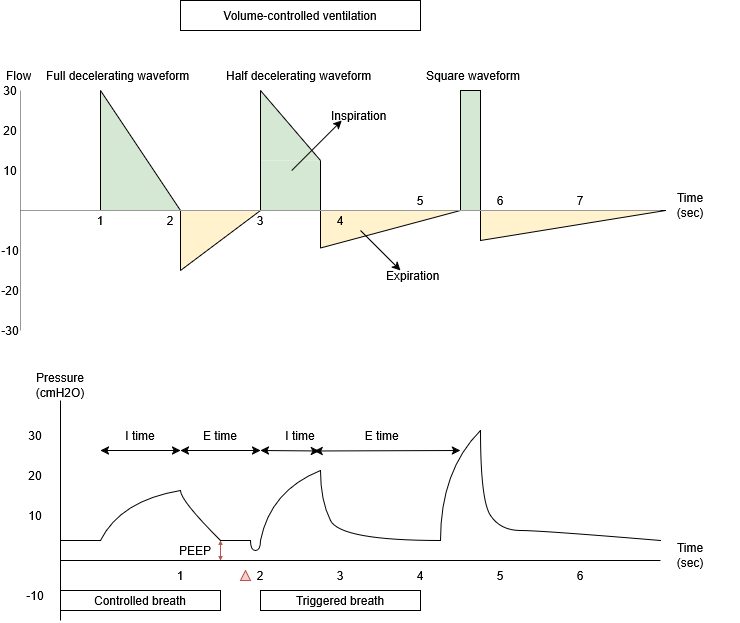

The diagram above was exported from draw.io. Its source (the exported page's mxGraphModel, read from the mxfile embedded in the PNG):
<mxGraphModel dx="1178" dy="649" grid="1" gridSize="10" guides="1" tooltips="1" connect="1" arrows="1" fold="1" page="1" pageScale="1" pageWidth="850" pageHeight="1100" math="0" shadow="0">
  <root>
    <mxCell id="0" />
    <mxCell id="1" parent="0" />
    <mxCell id="91jLKgAVmDz0i8wqKFBA-48" parent="1" style="verticalLabelPosition=bottom;verticalAlign=top;html=1;shape=mxgraph.basic.obtuse_triangle;dx=0;fillColor=#FFF2CC;strokeColor=none;rotation=90;" value="" vertex="1">
      <mxGeometry height="140" width="37.5" x="471.25" y="188.75" as="geometry" />
    </mxCell>
    <mxCell id="91jLKgAVmDz0i8wqKFBA-45" parent="1" style="verticalLabelPosition=bottom;verticalAlign=top;html=1;shape=mxgraph.basic.obtuse_triangle;dx=0;fillColor=#d5e8d4;strokeColor=none;" value="" vertex="1">
      <mxGeometry height="70" width="60" x="360" y="120" as="geometry" />
    </mxCell>
    <mxCell id="91jLKgAVmDz0i8wqKFBA-38" parent="1" style="verticalLabelPosition=bottom;verticalAlign=top;html=1;shape=mxgraph.basic.obtuse_triangle;dx=0;fillColor=#FFF2CC;strokeColor=none;rotation=90;" value="" vertex="1">
      <mxGeometry height="80" width="60" x="290" y="230" as="geometry" />
    </mxCell>
    <mxCell id="91jLKgAVmDz0i8wqKFBA-2" parent="1" style="whiteSpace=wrap;html=1;" value="&lt;div&gt;Volume-controlled ventilation&lt;/div&gt;" vertex="1">
      <mxGeometry height="30" width="240" x="280" y="30" as="geometry" />
    </mxCell>
    <mxCell id="91jLKgAVmDz0i8wqKFBA-3" edge="1" parent="1" style="endArrow=none;html=1;rounded=0;strokeColor=#999999;" value="">
      <mxGeometry height="50" relative="1" width="50" as="geometry">
        <mxPoint x="120" y="360" as="sourcePoint" />
        <mxPoint x="120" y="120" as="targetPoint" />
      </mxGeometry>
    </mxCell>
    <mxCell id="91jLKgAVmDz0i8wqKFBA-5" parent="1" style="text;strokeColor=none;fillColor=none;align=left;verticalAlign=middle;spacingLeft=4;spacingRight=4;overflow=hidden;points=[[0,0.5],[1,0.5]];portConstraint=eastwest;rotatable=0;whiteSpace=wrap;html=1;" value="Flow" vertex="1">
      <mxGeometry height="30" width="80" x="100" y="90" as="geometry" />
    </mxCell>
    <mxCell id="91jLKgAVmDz0i8wqKFBA-6" parent="1" style="text;strokeColor=none;fillColor=none;align=left;verticalAlign=middle;spacingLeft=4;spacingRight=4;overflow=hidden;points=[[0,0.5],[1,0.5]];portConstraint=eastwest;rotatable=0;whiteSpace=wrap;html=1;" value="Full decelerating waveform" vertex="1">
      <mxGeometry height="30" width="160" x="140" y="90" as="geometry" />
    </mxCell>
    <mxCell id="91jLKgAVmDz0i8wqKFBA-7" parent="1" style="text;html=1;whiteSpace=wrap;strokeColor=none;fillColor=none;align=center;verticalAlign=middle;rounded=0;" value="10" vertex="1">
      <mxGeometry height="20" width="20" x="100" y="190" as="geometry" />
    </mxCell>
    <mxCell id="91jLKgAVmDz0i8wqKFBA-8" parent="1" style="text;html=1;whiteSpace=wrap;strokeColor=none;fillColor=none;align=center;verticalAlign=middle;rounded=0;" value="20" vertex="1">
      <mxGeometry height="20" width="20" x="100" y="150" as="geometry" />
    </mxCell>
    <mxCell id="91jLKgAVmDz0i8wqKFBA-9" parent="1" style="text;html=1;whiteSpace=wrap;strokeColor=none;fillColor=none;align=center;verticalAlign=middle;rounded=0;" value="30" vertex="1">
      <mxGeometry height="20" width="20" x="100" y="110" as="geometry" />
    </mxCell>
    <mxCell id="91jLKgAVmDz0i8wqKFBA-10" parent="1" style="text;html=1;whiteSpace=wrap;strokeColor=none;fillColor=none;align=center;verticalAlign=middle;rounded=0;" value="-10" vertex="1">
      <mxGeometry height="20" width="20" x="100" y="270" as="geometry" />
    </mxCell>
    <mxCell id="91jLKgAVmDz0i8wqKFBA-11" parent="1" style="text;html=1;whiteSpace=wrap;strokeColor=none;fillColor=none;align=center;verticalAlign=middle;rounded=0;" value="-20" vertex="1">
      <mxGeometry height="20" width="20" x="100" y="310" as="geometry" />
    </mxCell>
    <mxCell id="91jLKgAVmDz0i8wqKFBA-51" parent="1" style="verticalLabelPosition=bottom;verticalAlign=top;html=1;shape=mxgraph.basic.obtuse_triangle;dx=0;fillColor=#FFF2CC;strokeColor=default;rotation=90;" value="" vertex="1">
      <mxGeometry height="185" width="30" x="657.5" y="162.5" as="geometry" />
    </mxCell>
    <mxCell id="91jLKgAVmDz0i8wqKFBA-12" parent="1" style="text;html=1;whiteSpace=wrap;strokeColor=none;fillColor=none;align=center;verticalAlign=middle;rounded=0;" value="1" vertex="1">
      <mxGeometry height="20" width="20" x="190" y="240" as="geometry" />
    </mxCell>
    <mxCell id="91jLKgAVmDz0i8wqKFBA-13" parent="1" style="text;html=1;whiteSpace=wrap;strokeColor=none;fillColor=none;align=center;verticalAlign=middle;rounded=0;" value="2" vertex="1">
      <mxGeometry height="20" width="20" x="260" y="240" as="geometry" />
    </mxCell>
    <mxCell id="91jLKgAVmDz0i8wqKFBA-14" parent="1" style="text;html=1;whiteSpace=wrap;strokeColor=none;fillColor=none;align=center;verticalAlign=middle;rounded=0;" value="3" vertex="1">
      <mxGeometry height="20" width="20" x="350" y="240" as="geometry" />
    </mxCell>
    <mxCell id="91jLKgAVmDz0i8wqKFBA-15" parent="1" style="text;html=1;whiteSpace=wrap;strokeColor=none;fillColor=none;align=center;verticalAlign=middle;rounded=0;" value="4" vertex="1">
      <mxGeometry height="20" width="20" x="430" y="240" as="geometry" />
    </mxCell>
    <mxCell id="91jLKgAVmDz0i8wqKFBA-16" parent="1" style="text;html=1;whiteSpace=wrap;strokeColor=none;fillColor=none;align=center;verticalAlign=middle;rounded=0;" value="5" vertex="1">
      <mxGeometry height="20" width="20" x="510" y="220" as="geometry" />
    </mxCell>
    <mxCell id="91jLKgAVmDz0i8wqKFBA-17" parent="1" style="text;html=1;whiteSpace=wrap;strokeColor=none;fillColor=none;align=center;verticalAlign=middle;rounded=0;" value="6" vertex="1">
      <mxGeometry height="20" width="20" x="590" y="220" as="geometry" />
    </mxCell>
    <mxCell id="91jLKgAVmDz0i8wqKFBA-18" edge="1" parent="1" style="endArrow=none;html=1;rounded=0;entryX=0.5;entryY=0;entryDx=0;entryDy=0;" target="91jLKgAVmDz0i8wqKFBA-12" value="">
      <mxGeometry height="50" relative="1" width="50" as="geometry">
        <mxPoint x="120" y="240" as="sourcePoint" />
        <mxPoint x="170" y="190" as="targetPoint" />
      </mxGeometry>
    </mxCell>
    <mxCell id="91jLKgAVmDz0i8wqKFBA-28" parent="1" style="verticalLabelPosition=bottom;verticalAlign=top;html=1;shape=mxgraph.basic.obtuse_triangle;dx=0;fillColor=#d5e8d4;strokeColor=none;" value="" vertex="1">
      <mxGeometry height="120" width="80" x="200" y="120" as="geometry" />
    </mxCell>
    <mxCell id="91jLKgAVmDz0i8wqKFBA-25" edge="1" parent="1" source="91jLKgAVmDz0i8wqKFBA-38" style="endArrow=none;html=1;rounded=0;exitX=1;exitY=1;exitDx=0;exitDy=0;exitPerimeter=0;" value="">
      <mxGeometry height="50" relative="1" width="50" as="geometry">
        <mxPoint x="280" y="280" as="sourcePoint" />
        <mxPoint x="280" y="240" as="targetPoint" />
      </mxGeometry>
    </mxCell>
    <mxCell id="91jLKgAVmDz0i8wqKFBA-32" edge="1" parent="1" style="endArrow=none;html=1;rounded=0;" value="">
      <mxGeometry height="50" relative="1" width="50" as="geometry">
        <mxPoint x="200" y="240" as="sourcePoint" />
        <mxPoint x="200" y="120" as="targetPoint" />
      </mxGeometry>
    </mxCell>
    <mxCell id="91jLKgAVmDz0i8wqKFBA-33" edge="1" parent="1" source="91jLKgAVmDz0i8wqKFBA-13" style="endArrow=none;html=1;rounded=0;exitX=1;exitY=0;exitDx=0;exitDy=0;" value="">
      <mxGeometry height="50" relative="1" width="50" as="geometry">
        <mxPoint x="220" y="260" as="sourcePoint" />
        <mxPoint x="200" y="120" as="targetPoint" />
      </mxGeometry>
    </mxCell>
    <mxCell id="91jLKgAVmDz0i8wqKFBA-34" parent="1" style="text;html=1;whiteSpace=wrap;strokeColor=none;fillColor=none;align=center;verticalAlign=middle;rounded=0;" value="-30" vertex="1">
      <mxGeometry height="20" width="20" x="100" y="350" as="geometry" />
    </mxCell>
    <mxCell id="91jLKgAVmDz0i8wqKFBA-39" edge="1" parent="1" style="endArrow=none;html=1;rounded=0;entryX=1;entryY=1;entryDx=0;entryDy=0;entryPerimeter=0;" target="91jLKgAVmDz0i8wqKFBA-38" value="">
      <mxGeometry height="50" relative="1" width="50" as="geometry">
        <mxPoint x="360" y="240" as="sourcePoint" />
        <mxPoint x="280" y="280" as="targetPoint" />
      </mxGeometry>
    </mxCell>
    <mxCell id="91jLKgAVmDz0i8wqKFBA-47" parent="1" style="rounded=0;whiteSpace=wrap;html=1;strokeColor=none;fillColor=#d5e8d4;" value="" vertex="1">
      <mxGeometry height="50" width="60" x="360" y="190" as="geometry" />
    </mxCell>
    <mxCell id="91jLKgAVmDz0i8wqKFBA-40" edge="1" parent="1" style="endArrow=none;html=1;rounded=0;" value="">
      <mxGeometry height="50" relative="1" width="50" as="geometry">
        <mxPoint x="360" y="240" as="sourcePoint" />
        <mxPoint x="360" y="120" as="targetPoint" />
      </mxGeometry>
    </mxCell>
    <mxCell id="91jLKgAVmDz0i8wqKFBA-41" edge="1" parent="1" style="endArrow=none;html=1;rounded=0;" value="">
      <mxGeometry height="50" relative="1" width="50" as="geometry">
        <mxPoint x="420" y="190" as="sourcePoint" />
        <mxPoint x="360" y="120" as="targetPoint" />
      </mxGeometry>
    </mxCell>
    <mxCell id="91jLKgAVmDz0i8wqKFBA-42" edge="1" parent="1" source="91jLKgAVmDz0i8wqKFBA-48" style="endArrow=none;html=1;rounded=0;exitX=1;exitY=1;exitDx=0;exitDy=0;exitPerimeter=0;" value="">
      <mxGeometry height="50" relative="1" width="50" as="geometry">
        <mxPoint x="410" y="280" as="sourcePoint" />
        <mxPoint x="420" y="190" as="targetPoint" />
      </mxGeometry>
    </mxCell>
    <mxCell id="91jLKgAVmDz0i8wqKFBA-43" edge="1" parent="1" source="91jLKgAVmDz0i8wqKFBA-48" style="endArrow=none;html=1;rounded=0;exitX=1;exitY=1;exitDx=0;exitDy=0;exitPerimeter=0;" value="">
      <mxGeometry height="50" relative="1" width="50" as="geometry">
        <mxPoint x="420" y="280" as="sourcePoint" />
        <mxPoint x="560" y="240" as="targetPoint" />
      </mxGeometry>
    </mxCell>
    <mxCell id="91jLKgAVmDz0i8wqKFBA-50" parent="1" style="rounded=0;whiteSpace=wrap;html=1;strokeColor=default;fillColor=#d5e8d4;" value="" vertex="1">
      <mxGeometry height="120" width="20" x="560" y="120" as="geometry" />
    </mxCell>
    <mxCell id="91jLKgAVmDz0i8wqKFBA-4" edge="1" parent="1" style="endArrow=none;html=1;rounded=0;fontColor=#000000;strokeColor=#999999;" value="">
      <mxGeometry height="50" relative="1" width="50" as="geometry">
        <mxPoint x="120" y="240" as="sourcePoint" />
        <mxPoint x="760" y="240" as="targetPoint" />
      </mxGeometry>
    </mxCell>
    <mxCell id="91jLKgAVmDz0i8wqKFBA-52" parent="1" style="text;html=1;whiteSpace=wrap;strokeColor=none;fillColor=none;align=center;verticalAlign=middle;rounded=0;" value="7" vertex="1">
      <mxGeometry height="20" width="20" x="670" y="220" as="geometry" />
    </mxCell>
    <mxCell id="91jLKgAVmDz0i8wqKFBA-53" parent="1" style="text;strokeColor=none;fillColor=none;align=left;verticalAlign=middle;spacingLeft=4;spacingRight=4;overflow=hidden;points=[[0,0.5],[1,0.5]];portConstraint=eastwest;rotatable=0;whiteSpace=wrap;html=1;" value="Half decelerating waveform" vertex="1">
      <mxGeometry height="30" width="160" x="320" y="90" as="geometry" />
    </mxCell>
    <mxCell id="91jLKgAVmDz0i8wqKFBA-54" parent="1" style="text;strokeColor=none;fillColor=none;align=left;verticalAlign=middle;spacingLeft=4;spacingRight=4;overflow=hidden;points=[[0,0.5],[1,0.5]];portConstraint=eastwest;rotatable=0;whiteSpace=wrap;html=1;" value="Square waveform" vertex="1">
      <mxGeometry height="30" width="160" x="520" y="90" as="geometry" />
    </mxCell>
    <mxCell id="91jLKgAVmDz0i8wqKFBA-55" edge="1" parent="1" style="endArrow=none;html=1;rounded=0;" value="">
      <mxGeometry height="50" relative="1" width="50" as="geometry">
        <mxPoint x="160" y="650" as="sourcePoint" />
        <mxPoint x="160" y="430" as="targetPoint" />
      </mxGeometry>
    </mxCell>
    <mxCell id="91jLKgAVmDz0i8wqKFBA-56" edge="1" parent="1" style="endArrow=none;html=1;rounded=0;" value="">
      <mxGeometry height="50" relative="1" width="50" as="geometry">
        <mxPoint x="160" y="590" as="sourcePoint" />
        <mxPoint x="760" y="590" as="targetPoint" />
      </mxGeometry>
    </mxCell>
    <mxCell id="91jLKgAVmDz0i8wqKFBA-58" edge="1" parent="1" style="curved=1;endArrow=none;html=1;rounded=0;endFill=0;" value="">
      <mxGeometry height="50" relative="1" width="50" as="geometry">
        <Array as="points">
          <mxPoint x="220" y="530" />
        </Array>
        <mxPoint x="200" y="570" as="sourcePoint" />
        <mxPoint x="280" y="520" as="targetPoint" />
      </mxGeometry>
    </mxCell>
    <mxCell id="91jLKgAVmDz0i8wqKFBA-59" parent="1" style="text;html=1;whiteSpace=wrap;strokeColor=none;fillColor=none;align=center;verticalAlign=middle;rounded=0;" value="10" vertex="1">
      <mxGeometry height="30" width="30" x="120" y="530" as="geometry" />
    </mxCell>
    <mxCell id="91jLKgAVmDz0i8wqKFBA-60" parent="1" style="text;html=1;whiteSpace=wrap;strokeColor=none;fillColor=none;align=center;verticalAlign=middle;rounded=0;" value="20" vertex="1">
      <mxGeometry height="30" width="30" x="120" y="490" as="geometry" />
    </mxCell>
    <mxCell id="91jLKgAVmDz0i8wqKFBA-61" parent="1" style="text;html=1;whiteSpace=wrap;strokeColor=none;fillColor=none;align=center;verticalAlign=middle;rounded=0;" value="30" vertex="1">
      <mxGeometry height="30" width="30" x="120" y="450" as="geometry" />
    </mxCell>
    <mxCell id="91jLKgAVmDz0i8wqKFBA-62" parent="1" style="text;html=1;whiteSpace=wrap;strokeColor=none;fillColor=none;align=center;verticalAlign=middle;rounded=0;" value="-10" vertex="1">
      <mxGeometry height="30" width="30" x="120" y="610" as="geometry" />
    </mxCell>
    <mxCell id="91jLKgAVmDz0i8wqKFBA-63" parent="1" style="text;html=1;whiteSpace=wrap;strokeColor=none;fillColor=none;align=center;verticalAlign=middle;rounded=0;" value="Pressure (cmH2O)" vertex="1">
      <mxGeometry height="30" width="60" x="130" y="400" as="geometry" />
    </mxCell>
    <mxCell id="91jLKgAVmDz0i8wqKFBA-64" edge="1" parent="1" style="endArrow=none;html=1;rounded=0;" value="">
      <mxGeometry height="50" relative="1" width="50" as="geometry">
        <mxPoint x="200" y="570" as="sourcePoint" />
        <mxPoint x="160" y="570" as="targetPoint" />
      </mxGeometry>
    </mxCell>
    <mxCell id="91jLKgAVmDz0i8wqKFBA-65" edge="1" parent="1" style="curved=1;endArrow=none;html=1;rounded=0;endFill=0;" value="">
      <mxGeometry height="50" relative="1" width="50" as="geometry">
        <Array as="points">
          <mxPoint x="350" y="580" />
          <mxPoint x="360" y="580" />
        </Array>
        <mxPoint x="350" y="570" as="sourcePoint" />
        <mxPoint x="360" y="570" as="targetPoint" />
      </mxGeometry>
    </mxCell>
    <mxCell id="91jLKgAVmDz0i8wqKFBA-66" edge="1" parent="1" style="curved=1;endArrow=none;html=1;rounded=0;endFill=0;" value="">
      <mxGeometry height="50" relative="1" width="50" as="geometry">
        <Array as="points">
          <mxPoint x="280" y="530" />
        </Array>
        <mxPoint x="320" y="570" as="sourcePoint" />
        <mxPoint x="280" y="520" as="targetPoint" />
      </mxGeometry>
    </mxCell>
    <mxCell id="91jLKgAVmDz0i8wqKFBA-68" parent="1" style="text;html=1;whiteSpace=wrap;strokeColor=none;fillColor=none;align=center;verticalAlign=middle;rounded=0;" value="1" vertex="1">
      <mxGeometry height="30" width="60" x="250" y="590" as="geometry" />
    </mxCell>
    <mxCell id="91jLKgAVmDz0i8wqKFBA-69" parent="1" style="text;html=1;whiteSpace=wrap;strokeColor=none;fillColor=none;align=center;verticalAlign=middle;rounded=0;" value="2" vertex="1">
      <mxGeometry height="30" width="60" x="330" y="590" as="geometry" />
    </mxCell>
    <mxCell id="91jLKgAVmDz0i8wqKFBA-70" parent="1" style="text;html=1;whiteSpace=wrap;strokeColor=none;fillColor=none;align=center;verticalAlign=middle;rounded=0;" value="3" vertex="1">
      <mxGeometry height="30" width="60" x="410" y="590" as="geometry" />
    </mxCell>
    <mxCell id="91jLKgAVmDz0i8wqKFBA-71" parent="1" style="text;html=1;whiteSpace=wrap;strokeColor=none;fillColor=none;align=center;verticalAlign=middle;rounded=0;" value="4" vertex="1">
      <mxGeometry height="30" width="60" x="490" y="590" as="geometry" />
    </mxCell>
    <mxCell id="91jLKgAVmDz0i8wqKFBA-72" parent="1" style="text;html=1;whiteSpace=wrap;strokeColor=none;fillColor=none;align=center;verticalAlign=middle;rounded=0;" value="5" vertex="1">
      <mxGeometry height="30" width="60" x="570" y="590" as="geometry" />
    </mxCell>
    <mxCell id="91jLKgAVmDz0i8wqKFBA-73" parent="1" style="text;html=1;whiteSpace=wrap;strokeColor=none;fillColor=none;align=center;verticalAlign=middle;rounded=0;" value="&lt;div&gt;Time&lt;/div&gt;&lt;div&gt;(sec)&lt;/div&gt;" vertex="1">
      <mxGeometry height="30" width="60" x="760" y="570" as="geometry" />
    </mxCell>
    <mxCell id="91jLKgAVmDz0i8wqKFBA-74" parent="1" style="text;html=1;whiteSpace=wrap;strokeColor=none;fillColor=none;align=center;verticalAlign=middle;rounded=0;" value="6" vertex="1">
      <mxGeometry height="30" width="60" x="650" y="590" as="geometry" />
    </mxCell>
    <mxCell id="91jLKgAVmDz0i8wqKFBA-76" edge="1" parent="1" style="curved=1;endArrow=none;html=1;rounded=0;endFill=0;" value="">
      <mxGeometry height="50" relative="1" width="50" as="geometry">
        <Array as="points">
          <mxPoint x="370" y="520" />
        </Array>
        <mxPoint x="360" y="570" as="sourcePoint" />
        <mxPoint x="420" y="500" as="targetPoint" />
      </mxGeometry>
    </mxCell>
    <mxCell id="91jLKgAVmDz0i8wqKFBA-77" edge="1" parent="1" style="curved=1;endArrow=none;html=1;rounded=0;endFill=0;" value="">
      <mxGeometry height="50" relative="1" width="50" as="geometry">
        <Array as="points">
          <mxPoint x="440" y="570" />
          <mxPoint x="420" y="530" />
        </Array>
        <mxPoint x="540" y="570" as="sourcePoint" />
        <mxPoint x="420" y="500" as="targetPoint" />
      </mxGeometry>
    </mxCell>
    <mxCell id="91jLKgAVmDz0i8wqKFBA-79" parent="1" style="triangle;whiteSpace=wrap;html=1;fillColor=#f8cecc;strokeColor=#b85450;rotation=-90;" value="" vertex="1">
      <mxGeometry height="10" width="10" x="340" y="600" as="geometry" />
    </mxCell>
    <mxCell id="91jLKgAVmDz0i8wqKFBA-80" edge="1" parent="1" style="endArrow=classic;html=1;rounded=0;fillColor=#f8cecc;strokeColor=#b85450;exitX=0.5;exitY=0;exitDx=0;exitDy=0;startArrow=classic;startFill=1;startSize=2;endSize=2;fontColor=#000000;" value="">
      <mxGeometry height="50" relative="1" width="50" as="geometry">
        <mxPoint x="320.00000000000006" y="590" as="sourcePoint" />
        <mxPoint x="320.00000000000006" y="570" as="targetPoint" />
      </mxGeometry>
    </mxCell>
    <mxCell id="91jLKgAVmDz0i8wqKFBA-81" parent="1" style="text;html=1;whiteSpace=wrap;strokeColor=none;fillColor=none;align=center;verticalAlign=middle;rounded=0;fontColor=#000000;" value="PEEP" vertex="1">
      <mxGeometry height="20" width="40" x="275" y="570" as="geometry" />
    </mxCell>
    <mxCell id="91jLKgAVmDz0i8wqKFBA-82" parent="1" style="text;html=1;whiteSpace=wrap;strokeColor=none;fillColor=none;align=center;verticalAlign=middle;rounded=0;" value="I time" vertex="1">
      <mxGeometry height="30" width="100" x="190" y="450" as="geometry" />
    </mxCell>
    <mxCell id="91jLKgAVmDz0i8wqKFBA-83" edge="1" parent="1" style="endArrow=classic;startArrow=classic;html=1;rounded=0;" value="">
      <mxGeometry height="50" relative="1" width="50" as="geometry">
        <mxPoint x="280" y="480" as="sourcePoint" />
        <mxPoint x="200" y="480" as="targetPoint" />
      </mxGeometry>
    </mxCell>
    <mxCell id="91jLKgAVmDz0i8wqKFBA-84" edge="1" parent="1" style="endArrow=classic;startArrow=classic;html=1;rounded=0;" value="">
      <mxGeometry height="50" relative="1" width="50" as="geometry">
        <mxPoint x="360" y="480" as="sourcePoint" />
        <mxPoint x="280" y="480" as="targetPoint" />
      </mxGeometry>
    </mxCell>
    <mxCell id="91jLKgAVmDz0i8wqKFBA-85" parent="1" style="text;html=1;whiteSpace=wrap;strokeColor=none;fillColor=none;align=center;verticalAlign=middle;rounded=0;" value="E time" vertex="1">
      <mxGeometry height="30" width="90" x="275" y="450" as="geometry" />
    </mxCell>
    <mxCell id="91jLKgAVmDz0i8wqKFBA-87" edge="1" parent="1" source="91jLKgAVmDz0i8wqKFBA-98" style="endArrow=classic;startArrow=classic;html=1;rounded=0;exitX=0.689;exitY=1.016;exitDx=0;exitDy=0;exitPerimeter=0;" value="">
      <mxGeometry height="50" relative="1" width="50" as="geometry">
        <mxPoint x="440" y="480" as="sourcePoint" />
        <mxPoint x="360" y="480" as="targetPoint" />
      </mxGeometry>
    </mxCell>
    <mxCell id="91jLKgAVmDz0i8wqKFBA-88" edge="1" parent="1" style="endArrow=classic;startArrow=classic;html=1;rounded=0;entryX=0.637;entryY=1.016;entryDx=0;entryDy=0;entryPerimeter=0;" target="91jLKgAVmDz0i8wqKFBA-98" value="">
      <mxGeometry height="50" relative="1" width="50" as="geometry">
        <mxPoint x="560" y="480" as="sourcePoint" />
        <mxPoint x="520" y="480" as="targetPoint" />
      </mxGeometry>
    </mxCell>
    <mxCell id="91jLKgAVmDz0i8wqKFBA-89" parent="1" style="text;html=1;whiteSpace=wrap;strokeColor=none;fillColor=none;align=center;verticalAlign=middle;rounded=0;" value="&amp;nbsp;E time" vertex="1">
      <mxGeometry height="30" width="100" x="430" y="450" as="geometry" />
    </mxCell>
    <mxCell id="91jLKgAVmDz0i8wqKFBA-90" parent="1" style="rounded=0;whiteSpace=wrap;html=1;" value="Controlled breath" vertex="1">
      <mxGeometry height="20" width="160" x="160" y="620" as="geometry" />
    </mxCell>
    <mxCell id="91jLKgAVmDz0i8wqKFBA-91" parent="1" style="rounded=0;whiteSpace=wrap;html=1;" value="Triggered breath" vertex="1">
      <mxGeometry height="20" width="160" x="360" y="620" as="geometry" />
    </mxCell>
    <mxCell id="91jLKgAVmDz0i8wqKFBA-98" parent="1" style="text;html=1;whiteSpace=wrap;strokeColor=none;fillColor=none;align=center;verticalAlign=middle;rounded=0;" value="I time" vertex="1">
      <mxGeometry height="30" width="100" x="350" y="450" as="geometry" />
    </mxCell>
    <mxCell id="91jLKgAVmDz0i8wqKFBA-99" edge="1" parent="1" style="curved=1;endArrow=none;html=1;rounded=0;endFill=0;" value="">
      <mxGeometry height="50" relative="1" width="50" as="geometry">
        <Array as="points">
          <mxPoint x="540" y="500" />
        </Array>
        <mxPoint x="540" y="570" as="sourcePoint" />
        <mxPoint x="580" y="460" as="targetPoint" />
      </mxGeometry>
    </mxCell>
    <mxCell id="91jLKgAVmDz0i8wqKFBA-100" edge="1" parent="1" source="91jLKgAVmDz0i8wqKFBA-73" style="curved=1;endArrow=none;html=1;rounded=0;endFill=0;exitX=0;exitY=0;exitDx=0;exitDy=0;" value="">
      <mxGeometry height="50" relative="1" width="50" as="geometry">
        <Array as="points">
          <mxPoint x="640" y="560" />
          <mxPoint x="600" y="560" />
          <mxPoint x="580" y="530" />
        </Array>
        <mxPoint x="600" y="570" as="sourcePoint" />
        <mxPoint x="580" y="460" as="targetPoint" />
      </mxGeometry>
    </mxCell>
    <mxCell id="91jLKgAVmDz0i8wqKFBA-103" edge="1" parent="1" style="endArrow=none;html=1;rounded=0;" value="">
      <mxGeometry height="50" relative="1" width="50" as="geometry">
        <mxPoint x="320" y="570" as="sourcePoint" />
        <mxPoint x="350" y="570" as="targetPoint" />
      </mxGeometry>
    </mxCell>
    <mxCell id="91jLKgAVmDz0i8wqKFBA-105" edge="1" parent="1" style="endArrow=classic;html=1;rounded=0;" value="">
      <mxGeometry height="50" relative="1" width="50" as="geometry">
        <mxPoint x="391.25" y="200" as="sourcePoint" />
        <mxPoint x="441.25" y="150" as="targetPoint" />
      </mxGeometry>
    </mxCell>
    <mxCell id="91jLKgAVmDz0i8wqKFBA-106" parent="1" style="text;html=1;whiteSpace=wrap;strokeColor=none;fillColor=none;align=center;verticalAlign=middle;rounded=0;" value="&lt;div&gt;Time&lt;/div&gt;&lt;div&gt;(sec)&lt;/div&gt;" vertex="1">
      <mxGeometry height="30" width="100" x="740" y="220" as="geometry" />
    </mxCell>
    <mxCell id="91jLKgAVmDz0i8wqKFBA-107" parent="1" style="text;strokeColor=none;fillColor=none;align=left;verticalAlign=middle;spacingLeft=4;spacingRight=4;overflow=hidden;points=[[0,0.5],[1,0.5]];portConstraint=eastwest;rotatable=0;whiteSpace=wrap;html=1;" value="Inspiration" vertex="1">
      <mxGeometry height="30" width="160" x="425" y="130" as="geometry" />
    </mxCell>
    <mxCell id="91jLKgAVmDz0i8wqKFBA-108" edge="1" parent="1" style="endArrow=classic;html=1;rounded=0;" value="">
      <mxGeometry height="50" relative="1" width="50" as="geometry">
        <mxPoint x="460" y="260" as="sourcePoint" />
        <mxPoint x="500" y="300" as="targetPoint" />
      </mxGeometry>
    </mxCell>
    <mxCell id="91jLKgAVmDz0i8wqKFBA-109" parent="1" style="text;strokeColor=none;fillColor=none;align=left;verticalAlign=middle;spacingLeft=4;spacingRight=4;overflow=hidden;points=[[0,0.5],[1,0.5]];portConstraint=eastwest;rotatable=0;whiteSpace=wrap;html=1;" value="Expiration" vertex="1">
      <mxGeometry height="30" width="160" x="480" y="290" as="geometry" />
    </mxCell>
  </root>
</mxGraphModel>